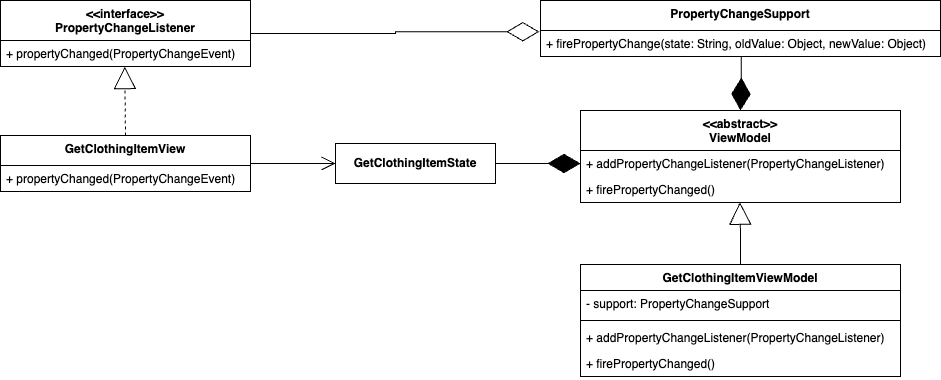

The diagram above was exported from draw.io. Its source (the exported page's mxGraphModel, read from the mxfile embedded in the PNG):
<mxGraphModel dx="1530" dy="969" grid="1" gridSize="10" guides="1" tooltips="1" connect="1" arrows="1" fold="1" page="1" pageScale="1" pageWidth="850" pageHeight="1100" math="0" shadow="0">
  <root>
    <mxCell id="0" />
    <mxCell id="1" parent="0" />
    <mxCell id="u1zM1ZaOYXofiJ4Rcwfa-2" value="&amp;lt;&amp;lt;interface&amp;gt;&amp;gt;&lt;br&gt;PropertyChangeListener" style="swimlane;fontStyle=1;align=center;verticalAlign=top;childLayout=stackLayout;horizontal=1;startSize=40;horizontalStack=0;resizeParent=1;resizeParentMax=0;resizeLast=0;collapsible=1;marginBottom=0;whiteSpace=wrap;html=1;" vertex="1" parent="1">
      <mxGeometry x="10" y="230" width="250" height="66" as="geometry" />
    </mxCell>
    <mxCell id="u1zM1ZaOYXofiJ4Rcwfa-5" value="+ propertyChanged(PropertyChangeEvent)" style="text;strokeColor=none;fillColor=none;align=left;verticalAlign=top;spacingLeft=4;spacingRight=4;overflow=hidden;rotatable=0;points=[[0,0.5],[1,0.5]];portConstraint=eastwest;whiteSpace=wrap;html=1;" vertex="1" parent="u1zM1ZaOYXofiJ4Rcwfa-2">
      <mxGeometry y="40" width="250" height="26" as="geometry" />
    </mxCell>
    <mxCell id="u1zM1ZaOYXofiJ4Rcwfa-6" value="PropertyChangeSupport" style="swimlane;fontStyle=1;align=center;verticalAlign=top;childLayout=stackLayout;horizontal=1;startSize=30;horizontalStack=0;resizeParent=1;resizeParentMax=0;resizeLast=0;collapsible=1;marginBottom=0;whiteSpace=wrap;html=1;" vertex="1" parent="1">
      <mxGeometry x="550" y="230" width="400" height="56" as="geometry" />
    </mxCell>
    <mxCell id="u1zM1ZaOYXofiJ4Rcwfa-7" value="+ firePropertyChange(state: String, oldValue: Object, newValue: Object)" style="text;strokeColor=none;fillColor=none;align=left;verticalAlign=top;spacingLeft=4;spacingRight=4;overflow=hidden;rotatable=0;points=[[0,0.5],[1,0.5]];portConstraint=eastwest;whiteSpace=wrap;html=1;" vertex="1" parent="u1zM1ZaOYXofiJ4Rcwfa-6">
      <mxGeometry y="30" width="400" height="26" as="geometry" />
    </mxCell>
    <mxCell id="u1zM1ZaOYXofiJ4Rcwfa-8" value="GetClothingItemView" style="swimlane;fontStyle=1;align=center;verticalAlign=top;childLayout=stackLayout;horizontal=1;startSize=30;horizontalStack=0;resizeParent=1;resizeParentMax=0;resizeLast=0;collapsible=1;marginBottom=0;whiteSpace=wrap;html=1;" vertex="1" parent="1">
      <mxGeometry x="10" y="365" width="250" height="56" as="geometry" />
    </mxCell>
    <mxCell id="u1zM1ZaOYXofiJ4Rcwfa-9" value="+ propertyChanged(PropertyChangeEvent)" style="text;strokeColor=none;fillColor=none;align=left;verticalAlign=top;spacingLeft=4;spacingRight=4;overflow=hidden;rotatable=0;points=[[0,0.5],[1,0.5]];portConstraint=eastwest;whiteSpace=wrap;html=1;" vertex="1" parent="u1zM1ZaOYXofiJ4Rcwfa-8">
      <mxGeometry y="30" width="250" height="26" as="geometry" />
    </mxCell>
    <mxCell id="u1zM1ZaOYXofiJ4Rcwfa-10" value="&amp;lt;&amp;lt;abstract&amp;gt;&amp;gt;&lt;br&gt;ViewModel" style="swimlane;fontStyle=1;align=center;verticalAlign=top;childLayout=stackLayout;horizontal=1;startSize=40;horizontalStack=0;resizeParent=1;resizeParentMax=0;resizeLast=0;collapsible=1;marginBottom=0;whiteSpace=wrap;html=1;" vertex="1" parent="1">
      <mxGeometry x="590" y="340" width="320" height="92" as="geometry" />
    </mxCell>
    <mxCell id="u1zM1ZaOYXofiJ4Rcwfa-13" value="+ addPropertyChangeListener(PropertyChangeListener)" style="text;strokeColor=none;fillColor=none;align=left;verticalAlign=top;spacingLeft=4;spacingRight=4;overflow=hidden;rotatable=0;points=[[0,0.5],[1,0.5]];portConstraint=eastwest;whiteSpace=wrap;html=1;" vertex="1" parent="u1zM1ZaOYXofiJ4Rcwfa-10">
      <mxGeometry y="40" width="320" height="26" as="geometry" />
    </mxCell>
    <mxCell id="u1zM1ZaOYXofiJ4Rcwfa-14" value="+ firePropertyChanged()" style="text;strokeColor=none;fillColor=none;align=left;verticalAlign=top;spacingLeft=4;spacingRight=4;overflow=hidden;rotatable=0;points=[[0,0.5],[1,0.5]];portConstraint=eastwest;whiteSpace=wrap;html=1;" vertex="1" parent="u1zM1ZaOYXofiJ4Rcwfa-10">
      <mxGeometry y="66" width="320" height="26" as="geometry" />
    </mxCell>
    <mxCell id="u1zM1ZaOYXofiJ4Rcwfa-15" value="GetClothingItemViewModel" style="swimlane;fontStyle=1;align=center;verticalAlign=top;childLayout=stackLayout;horizontal=1;startSize=26;horizontalStack=0;resizeParent=1;resizeParentMax=0;resizeLast=0;collapsible=1;marginBottom=0;whiteSpace=wrap;html=1;" vertex="1" parent="1">
      <mxGeometry x="590" y="494" width="320" height="112" as="geometry" />
    </mxCell>
    <mxCell id="u1zM1ZaOYXofiJ4Rcwfa-16" value="- support: PropertyChangeSupport" style="text;strokeColor=none;fillColor=none;align=left;verticalAlign=top;spacingLeft=4;spacingRight=4;overflow=hidden;rotatable=0;points=[[0,0.5],[1,0.5]];portConstraint=eastwest;whiteSpace=wrap;html=1;" vertex="1" parent="u1zM1ZaOYXofiJ4Rcwfa-15">
      <mxGeometry y="26" width="320" height="26" as="geometry" />
    </mxCell>
    <mxCell id="u1zM1ZaOYXofiJ4Rcwfa-17" value="" style="line;strokeWidth=1;fillColor=none;align=left;verticalAlign=middle;spacingTop=-1;spacingLeft=3;spacingRight=3;rotatable=0;labelPosition=right;points=[];portConstraint=eastwest;strokeColor=inherit;" vertex="1" parent="u1zM1ZaOYXofiJ4Rcwfa-15">
      <mxGeometry y="52" width="320" height="8" as="geometry" />
    </mxCell>
    <mxCell id="u1zM1ZaOYXofiJ4Rcwfa-18" value="+ addPropertyChangeListener(PropertyChangeListener)" style="text;strokeColor=none;fillColor=none;align=left;verticalAlign=top;spacingLeft=4;spacingRight=4;overflow=hidden;rotatable=0;points=[[0,0.5],[1,0.5]];portConstraint=eastwest;whiteSpace=wrap;html=1;" vertex="1" parent="u1zM1ZaOYXofiJ4Rcwfa-15">
      <mxGeometry y="60" width="320" height="26" as="geometry" />
    </mxCell>
    <mxCell id="u1zM1ZaOYXofiJ4Rcwfa-19" value="+ firePropertyChanged()" style="text;strokeColor=none;fillColor=none;align=left;verticalAlign=top;spacingLeft=4;spacingRight=4;overflow=hidden;rotatable=0;points=[[0,0.5],[1,0.5]];portConstraint=eastwest;whiteSpace=wrap;html=1;" vertex="1" parent="u1zM1ZaOYXofiJ4Rcwfa-15">
      <mxGeometry y="86" width="320" height="26" as="geometry" />
    </mxCell>
    <mxCell id="u1zM1ZaOYXofiJ4Rcwfa-20" value="&lt;b&gt;GetClothingItemState&lt;/b&gt;" style="html=1;whiteSpace=wrap;" vertex="1" parent="1">
      <mxGeometry x="345" y="373" width="160" height="40" as="geometry" />
    </mxCell>
    <mxCell id="u1zM1ZaOYXofiJ4Rcwfa-21" value="" style="endArrow=diamondThin;endFill=0;endSize=30;html=1;rounded=0;entryX=-0.003;entryY=0.047;entryDx=0;entryDy=0;entryPerimeter=0;exitX=1;exitY=0.5;exitDx=0;exitDy=0;edgeStyle=orthogonalEdgeStyle;" edge="1" parent="1" source="u1zM1ZaOYXofiJ4Rcwfa-2" target="u1zM1ZaOYXofiJ4Rcwfa-7">
      <mxGeometry width="160" relative="1" as="geometry">
        <mxPoint x="270" y="320" as="sourcePoint" />
        <mxPoint x="430" y="320" as="targetPoint" />
      </mxGeometry>
    </mxCell>
    <mxCell id="u1zM1ZaOYXofiJ4Rcwfa-22" value="" style="endArrow=block;dashed=1;endFill=0;endSize=20;html=1;rounded=0;entryX=0.497;entryY=1.003;entryDx=0;entryDy=0;entryPerimeter=0;exitX=0.5;exitY=0;exitDx=0;exitDy=0;" edge="1" parent="1" source="u1zM1ZaOYXofiJ4Rcwfa-8" target="u1zM1ZaOYXofiJ4Rcwfa-5">
      <mxGeometry width="160" relative="1" as="geometry">
        <mxPoint x="110" y="390" as="sourcePoint" />
        <mxPoint x="270" y="390" as="targetPoint" />
      </mxGeometry>
    </mxCell>
    <mxCell id="u1zM1ZaOYXofiJ4Rcwfa-23" value="" style="endArrow=diamondThin;endFill=1;endSize=30;html=1;rounded=0;exitX=0.502;exitY=1.003;exitDx=0;exitDy=0;exitPerimeter=0;entryX=0.5;entryY=0;entryDx=0;entryDy=0;edgeStyle=orthogonalEdgeStyle;" edge="1" parent="1" source="u1zM1ZaOYXofiJ4Rcwfa-7" target="u1zM1ZaOYXofiJ4Rcwfa-10">
      <mxGeometry width="160" relative="1" as="geometry">
        <mxPoint x="400" y="490" as="sourcePoint" />
        <mxPoint x="560" y="490" as="targetPoint" />
      </mxGeometry>
    </mxCell>
    <mxCell id="u1zM1ZaOYXofiJ4Rcwfa-24" value="" style="endArrow=diamondThin;endFill=1;endSize=30;html=1;rounded=0;exitX=1;exitY=0.5;exitDx=0;exitDy=0;entryX=0;entryY=0.5;entryDx=0;entryDy=0;edgeStyle=orthogonalEdgeStyle;" edge="1" parent="1" source="u1zM1ZaOYXofiJ4Rcwfa-20" target="u1zM1ZaOYXofiJ4Rcwfa-13">
      <mxGeometry width="160" relative="1" as="geometry">
        <mxPoint x="701" y="296" as="sourcePoint" />
        <mxPoint x="700" y="370" as="targetPoint" />
      </mxGeometry>
    </mxCell>
    <mxCell id="u1zM1ZaOYXofiJ4Rcwfa-25" value="" style="endArrow=open;endFill=1;endSize=12;html=1;rounded=0;exitX=1;exitY=0.5;exitDx=0;exitDy=0;entryX=0;entryY=0.5;entryDx=0;entryDy=0;edgeStyle=orthogonalEdgeStyle;" edge="1" parent="1" source="u1zM1ZaOYXofiJ4Rcwfa-8" target="u1zM1ZaOYXofiJ4Rcwfa-20">
      <mxGeometry width="160" relative="1" as="geometry">
        <mxPoint x="270" y="450" as="sourcePoint" />
        <mxPoint x="430" y="450" as="targetPoint" />
      </mxGeometry>
    </mxCell>
    <mxCell id="u1zM1ZaOYXofiJ4Rcwfa-26" value="" style="endArrow=block;endSize=20;endFill=0;html=1;rounded=0;entryX=0.498;entryY=0.99;entryDx=0;entryDy=0;entryPerimeter=0;exitX=0.5;exitY=0;exitDx=0;exitDy=0;edgeStyle=orthogonalEdgeStyle;" edge="1" parent="1" source="u1zM1ZaOYXofiJ4Rcwfa-15" target="u1zM1ZaOYXofiJ4Rcwfa-14">
      <mxGeometry width="160" relative="1" as="geometry">
        <mxPoint x="440" y="540" as="sourcePoint" />
        <mxPoint x="600" y="540" as="targetPoint" />
      </mxGeometry>
    </mxCell>
  </root>
</mxGraphModel>